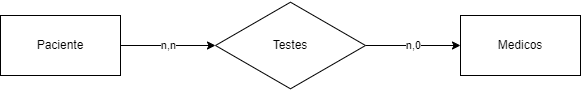

The diagram above was exported from draw.io. Its source (the exported page's mxGraphModel, read from the mxfile embedded in the PNG):
<mxGraphModel dx="908" dy="499" grid="1" gridSize="10" guides="1" tooltips="1" connect="1" arrows="1" fold="1" page="1" pageScale="1" pageWidth="850" pageHeight="1100" math="0" shadow="0">
  <root>
    <mxCell id="0" />
    <mxCell id="1" parent="0" />
    <mxCell id="10" value="n,0" style="edgeStyle=none;html=1;" parent="1" source="8" target="9" edge="1">
      <mxGeometry relative="1" as="geometry" />
    </mxCell>
    <mxCell id="8" value="Testes" style="html=1;whiteSpace=wrap;aspect=fixed;shape=isoRectangle;" parent="1" vertex="1">
      <mxGeometry x="350" y="310" width="150" height="90" as="geometry" />
    </mxCell>
    <mxCell id="9" value="Medicos" style="whiteSpace=wrap;html=1;" parent="1" vertex="1">
      <mxGeometry x="595" y="325" width="120" height="60" as="geometry" />
    </mxCell>
    <mxCell id="13" value="n,n" style="edgeStyle=none;html=1;exitX=1;exitY=0.5;exitDx=0;exitDy=0;" parent="1" source="11" target="8" edge="1">
      <mxGeometry relative="1" as="geometry">
        <mxPoint x="320" y="360" as="targetPoint" />
      </mxGeometry>
    </mxCell>
    <mxCell id="11" value="Paciente" style="whiteSpace=wrap;html=1;" parent="1" vertex="1">
      <mxGeometry x="135" y="325" width="120" height="60" as="geometry" />
    </mxCell>
  </root>
</mxGraphModel>